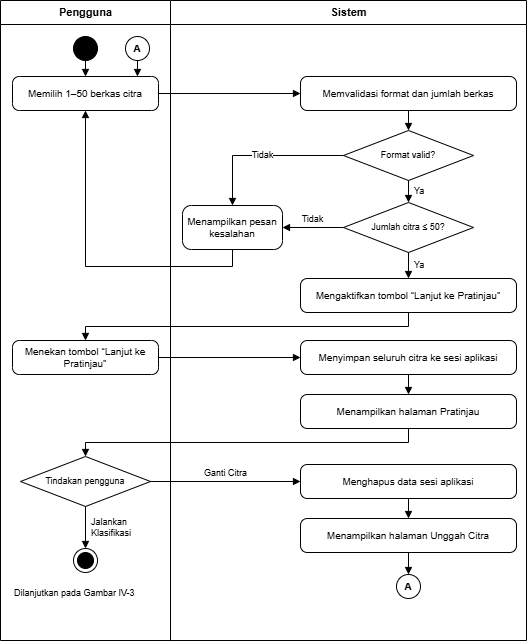

The diagram above was exported from draw.io. Its source (the exported page's mxGraphModel, read from the mxfile embedded in the PNG):
<mxGraphModel dx="956" dy="678" grid="0" gridSize="10" guides="1" tooltips="1" connect="1" arrows="1" fold="1" page="1" pageScale="1" pageWidth="526" pageHeight="640" background="#FFFFFF" math="0" shadow="0">
  <root>
    <mxCell id="0" />
    <mxCell id="1" parent="0" />
    <mxCell id="c1" parent="1" style="rounded=0;html=1;strokeColor=none;fillColor=none;" value="" vertex="1">
      <mxGeometry height="640" width="526" as="geometry" />
    </mxCell>
    <mxCell id="c2" parent="1" style="swimlane;html=1;startSize=24;fontStyle=1;collapsible=0;fontFamily=Helvetica;fontSize=11;" value="Pengguna" vertex="1">
      <mxGeometry height="640" width="170" as="geometry" />
    </mxCell>
    <mxCell id="c3" parent="1" style="swimlane;html=1;startSize=24;fontStyle=1;collapsible=0;fontFamily=Helvetica;fontSize=11;" value="Sistem" vertex="1">
      <mxGeometry height="640" width="356" x="170" as="geometry" />
    </mxCell>
    <mxCell id="c4" parent="1" style="ellipse;html=1;fillColor=#000000;strokeColor=#000000;" value="" vertex="1">
      <mxGeometry height="24" width="24" x="73" y="36" as="geometry" />
    </mxCell>
    <mxCell id="c5" parent="1" style="ellipse;whiteSpace=wrap;html=1;fontStyle=1;fontFamily=Helvetica;fontSize=10;" value="A" vertex="1">
      <mxGeometry height="24" width="24" x="125" y="36" as="geometry" />
    </mxCell>
    <mxCell id="c6" parent="1" style="rounded=1;arcSize=20;whiteSpace=wrap;html=1;spacing=3;fontFamily=Helvetica;fontSize=10;" value="Memilih 1–50 berkas citra" vertex="1">
      <mxGeometry height="34" width="146" x="12" y="76" as="geometry" />
    </mxCell>
    <mxCell id="c7" edge="1" parent="1" source="c4" style="edgeStyle=none;html=1;rounded=0;endArrow=block;endFill=1;endSize=5;fontFamily=Helvetica;fontSize=9;exitX=0.5;exitY=1;exitDx=0;exitDy=0;entryX=0.5;entryY=0;entryDx=0;entryDy=0;" target="c6" value="">
      <mxGeometry relative="1" as="geometry" />
    </mxCell>
    <mxCell id="c8" edge="1" parent="1" source="c5" style="edgeStyle=none;html=1;rounded=0;endArrow=block;endFill=1;endSize=5;fontFamily=Helvetica;fontSize=9;exitX=0.5;exitY=1;exitDx=0;exitDy=0;entryX=0.856;entryY=0;entryDx=0;entryDy=0;" target="c6" value="">
      <mxGeometry relative="1" as="geometry" />
    </mxCell>
    <mxCell id="c9" parent="1" style="rounded=1;arcSize=20;whiteSpace=wrap;html=1;spacing=3;fontFamily=Helvetica;fontSize=10;" value="Memvalidasi format dan jumlah berkas" vertex="1">
      <mxGeometry height="34" width="216" x="300" y="76" as="geometry" />
    </mxCell>
    <mxCell id="c10" edge="1" parent="1" source="c6" style="edgeStyle=none;html=1;rounded=0;endArrow=block;endFill=1;endSize=5;fontFamily=Helvetica;fontSize=9;exitX=1;exitY=0.5;exitDx=0;exitDy=0;entryX=0;entryY=0.5;entryDx=0;entryDy=0;" target="c9" value="">
      <mxGeometry relative="1" as="geometry" />
    </mxCell>
    <mxCell id="c11" parent="1" style="rhombus;whiteSpace=wrap;html=1;spacing=2;fontFamily=Helvetica;fontSize=9;" value="Format valid?" vertex="1">
      <mxGeometry height="50" width="130" x="343" y="130" as="geometry" />
    </mxCell>
    <mxCell id="c12" edge="1" parent="1" source="c9" style="edgeStyle=none;html=1;rounded=0;endArrow=block;endFill=1;endSize=5;fontFamily=Helvetica;fontSize=9;exitX=0.5;exitY=1;exitDx=0;exitDy=0;entryX=0.5;entryY=0;entryDx=0;entryDy=0;" target="c11" value="">
      <mxGeometry relative="1" as="geometry" />
    </mxCell>
    <mxCell id="c13" parent="1" style="rhombus;whiteSpace=wrap;html=1;spacing=2;fontFamily=Helvetica;fontSize=9;" value="Jumlah citra ≤ 50?" vertex="1">
      <mxGeometry height="50" width="130" x="343" y="202" as="geometry" />
    </mxCell>
    <mxCell id="c14" edge="1" parent="1" source="c11" style="edgeStyle=none;html=1;rounded=0;endArrow=block;endFill=1;endSize=5;fontFamily=Helvetica;fontSize=9;align=left;spacingLeft=4;exitX=0.5;exitY=1;exitDx=0;exitDy=0;entryX=0.5;entryY=0;entryDx=0;entryDy=0;" target="c13" value="Ya">
      <mxGeometry relative="1" as="geometry" />
    </mxCell>
    <mxCell id="c15" parent="1" style="rounded=1;arcSize=20;whiteSpace=wrap;html=1;spacing=3;fontFamily=Helvetica;fontSize=10;" value="Menampilkan pesan kesalahan" vertex="1">
      <mxGeometry height="44" width="100" x="182" y="205" as="geometry" />
    </mxCell>
    <mxCell id="c16" edge="1" parent="1" source="c11" style="edgeStyle=none;html=1;rounded=0;endArrow=block;endFill=1;endSize=5;fontFamily=Helvetica;fontSize=9;exitX=0;exitY=0.5;exitDx=0;exitDy=0;entryX=0.5;entryY=0;entryDx=0;entryDy=0;" target="c15" value="Tidak">
      <mxGeometry relative="1" as="geometry">
        <Array as="points">
          <mxPoint x="232" y="155" />
        </Array>
      </mxGeometry>
    </mxCell>
    <mxCell id="c17" edge="1" parent="1" source="c13" style="edgeStyle=none;html=1;rounded=0;endArrow=block;endFill=1;endSize=5;fontFamily=Helvetica;fontSize=9;verticalAlign=bottom;exitX=0;exitY=0.5;exitDx=0;exitDy=0;entryX=1;entryY=0.5;entryDx=0;entryDy=0;" target="c15" value="Tidak">
      <mxGeometry relative="1" as="geometry" />
    </mxCell>
    <mxCell id="c18" edge="1" parent="1" source="c15" style="edgeStyle=none;html=1;rounded=0;endArrow=block;endFill=1;endSize=5;fontFamily=Helvetica;fontSize=9;exitX=0.5;exitY=1;exitDx=0;exitDy=0;entryX=0.5;entryY=1;entryDx=0;entryDy=0;" target="c6" value="">
      <mxGeometry relative="1" as="geometry">
        <Array as="points">
          <mxPoint x="232" y="266" />
          <mxPoint x="85" y="266" />
        </Array>
      </mxGeometry>
    </mxCell>
    <mxCell id="c19" parent="1" style="rounded=1;arcSize=20;whiteSpace=wrap;html=1;spacing=3;fontFamily=Helvetica;fontSize=10;" value="Mengaktifkan tombol “Lanjut ke Pratinjau”" vertex="1">
      <mxGeometry height="34" width="216" x="300" y="278" as="geometry" />
    </mxCell>
    <mxCell id="c20" edge="1" parent="1" source="c13" style="edgeStyle=none;html=1;rounded=0;endArrow=block;endFill=1;endSize=5;fontFamily=Helvetica;fontSize=9;align=left;spacingLeft=4;exitX=0.5;exitY=1;exitDx=0;exitDy=0;entryX=0.5;entryY=0;entryDx=0;entryDy=0;" target="c19" value="Ya">
      <mxGeometry relative="1" as="geometry" />
    </mxCell>
    <mxCell id="c21" parent="1" style="rounded=1;arcSize=20;whiteSpace=wrap;html=1;spacing=3;fontFamily=Helvetica;fontSize=10;" value="Menekan tombol “Lanjut ke Pratinjau”" vertex="1">
      <mxGeometry height="34" width="146" x="12" y="340" as="geometry" />
    </mxCell>
    <mxCell id="c22" edge="1" parent="1" source="c19" style="edgeStyle=none;html=1;rounded=0;endArrow=block;endFill=1;endSize=5;fontFamily=Helvetica;fontSize=9;exitX=0.5;exitY=1;exitDx=0;exitDy=0;entryX=0.5;entryY=0;entryDx=0;entryDy=0;" target="c21" value="">
      <mxGeometry relative="1" as="geometry">
        <Array as="points">
          <mxPoint x="408" y="326" />
          <mxPoint x="85" y="326" />
        </Array>
      </mxGeometry>
    </mxCell>
    <mxCell id="c23" parent="1" style="rounded=1;arcSize=20;whiteSpace=wrap;html=1;spacing=3;fontFamily=Helvetica;fontSize=10;" value="Menyimpan seluruh citra ke sesi aplikasi" vertex="1">
      <mxGeometry height="34" width="216" x="300" y="340" as="geometry" />
    </mxCell>
    <mxCell id="c24" edge="1" parent="1" source="c21" style="edgeStyle=none;html=1;rounded=0;endArrow=block;endFill=1;endSize=5;fontFamily=Helvetica;fontSize=9;exitX=1;exitY=0.5;exitDx=0;exitDy=0;entryX=0;entryY=0.5;entryDx=0;entryDy=0;" target="c23" value="">
      <mxGeometry relative="1" as="geometry" />
    </mxCell>
    <mxCell id="c25" parent="1" style="rounded=1;arcSize=20;whiteSpace=wrap;html=1;spacing=3;fontFamily=Helvetica;fontSize=10;" value="Menampilkan halaman Pratinjau" vertex="1">
      <mxGeometry height="34" width="216" x="300" y="394" as="geometry" />
    </mxCell>
    <mxCell id="c26" edge="1" parent="1" source="c23" style="edgeStyle=none;html=1;rounded=0;endArrow=block;endFill=1;endSize=5;fontFamily=Helvetica;fontSize=9;exitX=0.5;exitY=1;exitDx=0;exitDy=0;entryX=0.5;entryY=0;entryDx=0;entryDy=0;" target="c25" value="">
      <mxGeometry relative="1" as="geometry" />
    </mxCell>
    <mxCell id="c27" parent="1" style="rhombus;whiteSpace=wrap;html=1;spacing=2;fontFamily=Helvetica;fontSize=9;" value="Tindakan pengguna" vertex="1">
      <mxGeometry height="50" width="130" x="20" y="456" as="geometry" />
    </mxCell>
    <mxCell id="c28" edge="1" parent="1" source="c25" style="edgeStyle=none;html=1;rounded=0;endArrow=block;endFill=1;endSize=5;fontFamily=Helvetica;fontSize=9;exitX=0.5;exitY=1;exitDx=0;exitDy=0;entryX=0.5;entryY=0;entryDx=0;entryDy=0;" target="c27" value="">
      <mxGeometry relative="1" as="geometry">
        <Array as="points">
          <mxPoint x="408" y="442" />
          <mxPoint x="85" y="442" />
        </Array>
      </mxGeometry>
    </mxCell>
    <mxCell id="c29" parent="1" style="rounded=1;arcSize=20;whiteSpace=wrap;html=1;spacing=3;fontFamily=Helvetica;fontSize=10;" value="Menghapus data sesi aplikasi" vertex="1">
      <mxGeometry height="34" width="216" x="300" y="464" as="geometry" />
    </mxCell>
    <mxCell id="c30" edge="1" parent="1" source="c27" style="edgeStyle=none;html=1;rounded=0;endArrow=block;endFill=1;endSize=5;fontFamily=Helvetica;fontSize=9;verticalAlign=bottom;exitX=1;exitY=0.5;exitDx=0;exitDy=0;entryX=0;entryY=0.5;entryDx=0;entryDy=0;" target="c29" value="Ganti Citra">
      <mxGeometry relative="1" as="geometry" />
    </mxCell>
    <mxCell id="c31" parent="1" style="rounded=1;arcSize=20;whiteSpace=wrap;html=1;spacing=3;fontFamily=Helvetica;fontSize=10;" value="Menampilkan halaman Unggah Citra" vertex="1">
      <mxGeometry height="34" width="216" x="300" y="518" as="geometry" />
    </mxCell>
    <mxCell id="c32" edge="1" parent="1" source="c29" style="edgeStyle=none;html=1;rounded=0;endArrow=block;endFill=1;endSize=5;fontFamily=Helvetica;fontSize=9;exitX=0.5;exitY=1;exitDx=0;exitDy=0;entryX=0.5;entryY=0;entryDx=0;entryDy=0;" target="c31" value="">
      <mxGeometry relative="1" as="geometry" />
    </mxCell>
    <mxCell id="c33" parent="1" style="ellipse;whiteSpace=wrap;html=1;fontStyle=1;fontFamily=Helvetica;fontSize=10;" value="A" vertex="1">
      <mxGeometry height="24" width="24" x="396" y="574" as="geometry" />
    </mxCell>
    <mxCell id="c34" edge="1" parent="1" source="c31" style="edgeStyle=none;html=1;rounded=0;endArrow=block;endFill=1;endSize=5;fontFamily=Helvetica;fontSize=9;exitX=0.5;exitY=1;exitDx=0;exitDy=0;entryX=0.5;entryY=0;entryDx=0;entryDy=0;" target="c33" value="">
      <mxGeometry relative="1" as="geometry" />
    </mxCell>
    <mxCell id="c35" parent="1" style="ellipse;html=1;shape=endState;fillColor=#000000;strokeColor=#000000;" value="" vertex="1">
      <mxGeometry height="24" width="24" x="73" y="548" as="geometry" />
    </mxCell>
    <mxCell id="c36" edge="1" parent="1" source="c27" style="edgeStyle=none;html=1;rounded=0;endArrow=block;endFill=1;endSize=5;fontFamily=Helvetica;fontSize=9;align=left;spacingLeft=4;exitX=0.5;exitY=1;exitDx=0;exitDy=0;entryX=0.5;entryY=0;entryDx=0;entryDy=0;" target="c35" value="Jalankan&lt;br&gt;Klasifikasi">
      <mxGeometry relative="1" as="geometry" />
    </mxCell>
    <mxCell id="c37" parent="1" style="text;html=1;strokeColor=none;fillColor=none;align=left;verticalAlign=middle;whiteSpace=wrap;fontFamily=Helvetica;fontSize=9;" value="Dilanjutkan pada Gambar IV-3" vertex="1">
      <mxGeometry height="18" width="150" x="12" y="584" as="geometry" />
    </mxCell>
  </root>
</mxGraphModel>